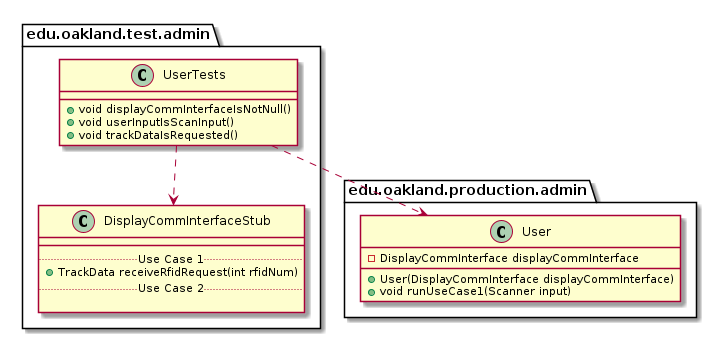

The diagram above was rendered by PlantUML. Its source (embedded in the PNG):
@startuml UserTests_DirectDependencies


package edu.oakland.test.admin {
    class UserTests {
        + void displayCommInterfaceIsNotNull()
        + void userInputIsScanInput()
        + void trackDataIsRequested()
    }
}



package edu.oakland.test.admin {
    class DisplayCommInterfaceStub {
        __
        .. Use Case 1 ..
        + TrackData receiveRfidRequest(int rfidNum)
        .. Use Case 2 ..

    }
}

UserTests ..> DisplayCommInterfaceStub


package edu.oakland.production.admin {
    class User {
        - DisplayCommInterface displayCommInterface
        + User(DisplayCommInterface displayCommInterface)
        + void runUseCase1(Scanner input)
    }
}

UserTests ..> User



@enduml